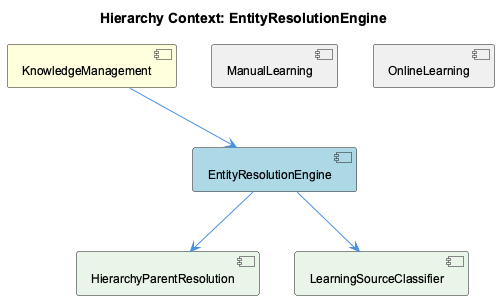

The diagram above was rendered by PlantUML. Its source (embedded in the PNG):
@startuml
!include _standard-style.puml

title Hierarchy Context: EntityResolutionEngine

[KnowledgeManagement] as knowledge_management #FFFFDD
[EntityResolutionEngine] as entity_resolution_engine #LightBlue
[ManualLearning] as manual_learning #F0F0F0
[OnlineLearning] as online_learning #F0F0F0
[HierarchyParentResolution] as hierarchy_parent_resolution #E8F5E8
[LearningSourceClassifier] as learning_source_classifier #E8F5E8

knowledge_management --> entity_resolution_engine
manual_learning -[hidden]- entity_resolution_engine
online_learning -[hidden]- entity_resolution_engine
entity_resolution_engine --> hierarchy_parent_resolution
entity_resolution_engine --> learning_source_classifier

@enduml